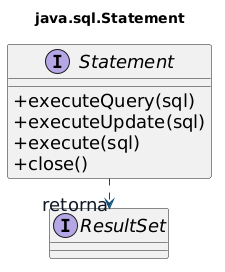

The diagram above was rendered by PlantUML. Its source (embedded in the PNG):
@startuml
title java.sql.Statement

skinparam shadowing false
skinparam backgroundColor transparent
skinparam classAttributeIconSize 0
skinparam defaultFontSize 18
skinparam linetype ortho
skinparam nodesep 35
skinparam ranksep 30
skinparam interface {
  BackgroundColor #EAF4FA
  BorderColor #154E75
  FontColor #111827
  FontSize 18
}
skinparam ArrowColor #0F4C75
skinparam ArrowFontColor #111827

interface Statement {
  +executeQuery(sql)
  +executeUpdate(sql)
  +execute(sql)
  +close()
}

interface ResultSet

Statement -[dashed]-> ResultSet : retorna

@enduml